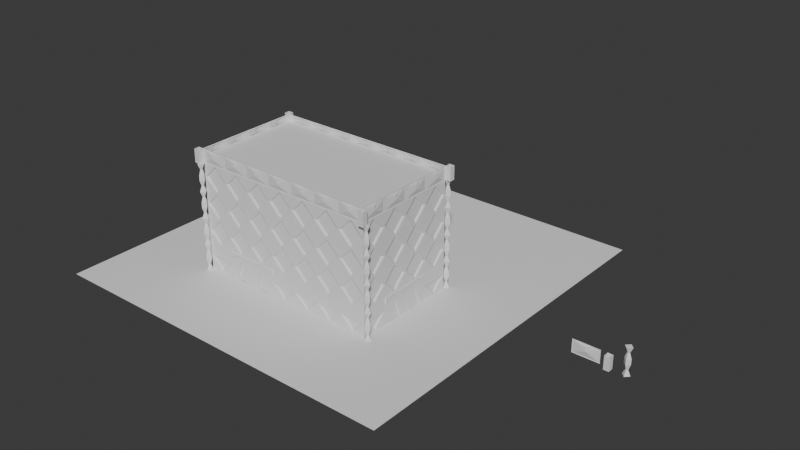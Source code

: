 # Source: generated_building_tutorial.blend  (saved by Blender 4.4.30; exported with 4.5.12 LTS)
import bpy
from mathutils import Matrix  # noqa: F401  (used for matrix-valued properties, if any)

bpy.ops.wm.read_factory_settings(use_empty=True)
scene = bpy.context.scene
scene.name = 'Scene'

# ---- collections
col_collection = bpy.data.collections.new('Collection'); scene.collection.children.link(col_collection)
col_ground_floor = bpy.data.collections.new('ground_floor'); scene.collection.children.link(col_ground_floor)

# ---- node groups
ng_geometry_nodes = bpy.data.node_groups.new('Geometry Nodes', 'GeometryNodeTree')
_s = ng_geometry_nodes.interface.new_socket(name='Geometry', in_out='OUTPUT', socket_type='NodeSocketGeometry')
_s = ng_geometry_nodes.interface.new_socket(name='Geometry', in_out='INPUT', socket_type='NodeSocketGeometry')
_s = ng_geometry_nodes.interface.new_socket(name='Width', in_out='INPUT', socket_type='NodeSocketInt')
_s.default_value = 6
_s.min_value = 2
_s.max_value = 1000
_s = ng_geometry_nodes.interface.new_socket(name='Height', in_out='INPUT', socket_type='NodeSocketInt')
_s.default_value = 6
_s.min_value = 2
_s.max_value = 1000
_s = ng_geometry_nodes.interface.new_socket(name='Length', in_out='INPUT', socket_type='NodeSocketInt')
_s.min_value = 0
_s.max_value = 100
_s = ng_geometry_nodes.interface.new_socket(name='Roof Corner', in_out='INPUT', socket_type='NodeSocketObject')
_s.default_value = None
_s = ng_geometry_nodes.interface.new_socket(name='Pillar', in_out='INPUT', socket_type='NodeSocketObject')
_s.default_value = None
_s = ng_geometry_nodes.interface.new_socket(name='Roof Wall', in_out='INPUT', socket_type='NodeSocketObject')
_s.default_value = None
_s = ng_geometry_nodes.interface.new_socket(name='Wall', in_out='INPUT', socket_type='NodeSocketObject')
_s.default_value = None
_s = ng_geometry_nodes.interface.new_socket(name='Ground Floor', in_out='INPUT', socket_type='NodeSocketCollection')
_s.default_value = col_ground_floor
ng_geometry_nodes.is_modifier = True
# nodes of 'Geometry Nodes' reference scene objects; filled in after objects exist

# ---- world
world_world = bpy.data.worlds.new('World'); scene.world = world_world
world_world.use_nodes = True; world_world.node_tree.nodes.clear()
_N = world_world.node_tree.nodes; _L = world_world.node_tree.links
n0 = _N.new('ShaderNodeOutputWorld'); n0.name = 'World Output'; n0.location = (300, 300)
n1 = _N.new('ShaderNodeBackground'); n1.name = 'Background'; n1.location = (10, 300)
n1.inputs[0].default_value = (0.05088, 0.05088, 0.05088, 1.0)
_L.new(n1.outputs[0], n0.inputs[0])
n0.is_active_output = True
world_world.color = (0.05088, 0.05088, 0.05088)
world_world.sun_shadow_jitter_overblur = 0.0

# ---- meshes
me_plane_001 = bpy.data.meshes.new('Plane.001')
me_plane_001.from_pydata([(0.0, -3.039e-11, 0.0), (1.0, -3.039e-11, 0.0), (0.0, -4.374e-08, 1.0), (1.0, -4.374e-08, 1.0), (0.5, 0.02166, 0.9283), (0.07173, 0.02166, 0.5), (0.9283, 0.02166, 0.5), (0.5, 0.02166, 0.07173), (0.5, -4.374e-08, 1.0), (0.0, -2.363e-08, 0.5), (0.5, -3.039e-11, 0.0), (1.0, -2.223e-08, 0.5), (0.5, 0.06063, 0.9283), (0.07173, 0.06063, 0.5), (0.5, 0.06063, 0.07173), (0.9283, 0.06063, 0.5)], [], [(0, 10, 9), (7, 6, 15, 14), (8, 11, 3), (8, 2, 9), (11, 10, 1), (5, 4, 8, 9), (7, 5, 9, 10), (4, 6, 11, 8), (6, 7, 10, 11), (13, 14, 15, 12), (5, 7, 14, 13), (6, 4, 12, 15), (4, 5, 13, 12)])
_uv = me_plane_001.uv_layers.new(name='UVMap')
_uv.uv.foreach_set('vector', [0.0, 0.0, 0.5272, 0.0, 0.0, 0.5399, 0.5275, 0.07447, 0.9294, 0.5073, 0.9294, 0.5073, 0.5275, 0.07447, 0.488, 1.0, 1.0, 0.5078, 1.0, 1.0, 0.488, 1.0, 0.0, 1.0, 0.0, 0.5399, 1.0, 0.5078, 0.5318, 0.0, 1.0, 0.0, 0.07287, 0.5348, 0.49, 0.931, 0.488, 1.0, 0.0, 0.5399, 0.5275, 0.07447, 0.07287, 0.5348, 0.0, 0.5399, 0.5318, 0.0, 0.49, 0.931, 0.9294, 0.5073, 1.0, 0.5078, 0.488, 1.0, 0.9294, 0.5073, 0.5275, 0.07447, 0.5318, 0.0, 1.0, 0.5078, 0.07287, 0.5348, 0.5275, 0.07447, 0.9294, 0.5073, 0.49, 0.931, 0.07287, 0.5348, 0.5275, 0.07447, 0.5275, 0.07447, 0.07287, 0.5348, 0.9294, 0.5073, 0.49, 0.931, 0.49, 0.931, 0.9294, 0.5073, 0.49, 0.931, 0.07287, 0.5348, 0.07287, 0.5348, 0.49, 0.931])
me_plane_001.update()
me_plane_004 = bpy.data.meshes.new('Plane.004')
me_plane_004.from_pydata([(0.0, 0.0, 0.0), (1.0, 0.0, 0.0), (0.0, -2.186e-08, 0.5), (1.0, -2.186e-08, 0.5), (0.5, -0.0517, 0.25), (0.5, -2.186e-08, 0.5), (0.3, -2.186e-08, 0.5), (0.7, -2.186e-08, 0.5), (0.5, -0.03706, 0.4), (0.0256, 0.009889, 0.4752), (0.02511, 0.01091, 0.02378), (0.9749, 0.01091, 0.02378), (0.9744, 0.009889, 0.4752), (0.3, 0.009889, 0.4752), (0.7, 0.009889, 0.4752), (0.5, 0.009889, 0.4752)], [], [(10, 11, 4), (13, 8, 15), (12, 4, 11), (4, 9, 10), (14, 8, 4, 12), (15, 8, 14), (9, 4, 8, 13), (10, 9, 2, 0), (11, 10, 0, 1), (12, 11, 1, 3), (9, 13, 6, 2), (15, 14, 7, 5), (13, 15, 5, 6), (14, 12, 3, 7)])
_uv = me_plane_004.uv_layers.new(name='UVMap')
_uv.uv.foreach_set('vector', [0.02511, 0.02551, 0.9731, 0.02378, 0.5, 0.25, 0.1078, 0.4543, 0.5, 0.277, 0.5, 0.4543, 0.9606, 0.475, 0.5, 0.25, 0.9731, 0.02378, 0.5, 0.25, 0.03939, 0.475, 0.02511, 0.02551, 0.8545, 0.4684, 0.5, 0.277, 0.5, 0.25, 0.9606, 0.475, 0.5, 0.4543, 0.5, 0.277, 0.8545, 0.4684, 0.03939, 0.475, 0.5, 0.25, 0.5, 0.277, 0.1078, 0.4543, 0.02511, 0.02551, 0.03939, 0.475, 0.0, 0.5, 0.0, 0.0, 0.9731, 0.02378, 0.02511, 0.02551, 0.0, 0.0, 1.0, 0.0, 0.9606, 0.475, 0.9731, 0.02378, 1.0, 0.0, 1.0, 0.5, 0.03939, 0.475, 0.1078, 0.4543, 0.1078, 0.5, 0.0, 0.5, 0.5, 0.4543, 0.8545, 0.4684, 0.8922, 0.5, 0.5, 0.5, 0.1078, 0.4543, 0.5, 0.4543, 0.5, 0.5, 0.1078, 0.5, 0.8545, 0.4684, 0.9606, 0.475, 1.0, 0.5, 0.8922, 0.5])
me_plane_004.update()
me_plane_005 = bpy.data.meshes.new('Plane.005')
me_plane_005.from_pydata([(-3.056e-07, -1.686e-07, 0.0), (0.1414, 0.1414, 0.0), (-2.74e-07, -2.002e-07, 1.0), (0.1414, 0.1414, 1.0), (0.1414, -0.1414, 1.0), (0.1414, -0.1414, 0.0), (0.2828, -1.639e-07, 0.0), (0.2828, -1.788e-07, 1.0), (0.09243, -7.451e-08, 0.8), (0.02347, -1.648e-07, 0.6), (0.02347, -1.593e-07, 0.4), (0.09243, -6.706e-08, 0.2), (0.1414, 0.04899, 0.2), (0.1414, 0.118, 0.4), (0.1414, 0.118, 0.6), (0.1414, 0.04899, 0.8), (0.1414, -0.04899, 0.8), (0.1414, -0.118, 0.6), (0.1414, -0.118, 0.4), (0.1414, -0.04899, 0.2), (0.1904, -4.47e-08, 0.2), (0.2594, -1.341e-07, 0.4), (0.2594, -1.341e-07, 0.6), (0.1904, -4.47e-08, 0.8)], [], [(8, 2, 3, 15), (16, 23, 7, 4), (3, 2, 4, 7), (0, 1, 6, 5), (15, 3, 7, 23), (11, 0, 5, 19), (2, 8, 16, 4), (8, 9, 17, 16), (9, 10, 18, 17), (10, 11, 19, 18), (1, 12, 20, 6), (12, 13, 21, 20), (13, 14, 22, 21), (14, 15, 23, 22), (5, 6, 20, 19), (19, 20, 21, 18), (18, 21, 22, 17), (17, 22, 23, 16), (0, 11, 12, 1), (11, 10, 13, 12), (10, 9, 14, 13), (9, 8, 15, 14)])
_uv = me_plane_005.uv_layers.new(name='UVMap')
_uv.uv.foreach_set('vector', [0.0, 0.8, 0.0, 1.0, 1.0, 1.0, 1.0, 0.8, 0.0, 0.8, 1.0, 0.8, 1.0, 1.0, 0.0, 1.0, 1.0, 1.0, 0.0, 1.0, 0.0, 1.0, 1.0, 1.0, 0.0, 0.0, 1.0, 0.0, 1.0, 0.0, 0.0, 0.0, 1.0, 0.8, 1.0, 1.0, 1.0, 1.0, 1.0, 0.8, 0.0, 0.2, 0.0, 0.0, 0.0, 0.0, 0.0, 0.2, 0.0, 1.0, 0.0, 0.8, 0.0, 0.8, 0.0, 1.0, 0.0, 0.8, 0.0, 0.6, 0.0, 0.6, 0.0, 0.8, 0.0, 0.6, 0.0, 0.4, 0.0, 0.4, 0.0, 0.6, 0.0, 0.4, 0.0, 0.2, 0.0, 0.2, 0.0, 0.4, 1.0, 0.0, 1.0, 0.2, 1.0, 0.2, 1.0, 0.0, 1.0, 0.2, 1.0, 0.4, 1.0, 0.4, 1.0, 0.2, 1.0, 0.4, 1.0, 0.6, 1.0, 0.6, 1.0, 0.4, 1.0, 0.6, 1.0, 0.8, 1.0, 0.8, 1.0, 0.6, 0.0, 0.0, 1.0, 0.0, 1.0, 0.2, 0.0, 0.2, 0.0, 0.2, 1.0, 0.2, 1.0, 0.4, 0.0, 0.4, 0.0, 0.4, 1.0, 0.4, 1.0, 0.6, 0.0, 0.6, 0.0, 0.6, 1.0, 0.6, 1.0, 0.8, 0.0, 0.8, 0.0, 0.0, 0.0, 0.2, 1.0, 0.2, 1.0, 0.0, 0.0, 0.2, 0.0, 0.4, 1.0, 0.4, 1.0, 0.2, 0.0, 0.4, 0.0, 0.6, 1.0, 0.6, 1.0, 0.4, 0.0, 0.6, 0.0, 0.8, 1.0, 0.8, 1.0, 0.6])
me_plane_005.update()
me_plane_007 = bpy.data.meshes.new('Plane.007')
me_plane_007.from_pydata([(0.1, -7.947e-09, 0.0998), (0.8997, -7.947e-09, 0.0998), (0.1, -5.166e-08, 0.9062), (0.8997, -5.166e-08, 0.9062), (0.4999, 0.02166, 0.8344), (0.1717, 0.02166, 0.5075), (0.828, 0.02166, 0.5075), (0.4999, 0.02166, 0.1715), (0.4999, -5.166e-08, 0.9062), (0.1, -3.155e-08, 0.5075), (0.4999, -7.947e-09, 0.0998), (0.8997, -3.014e-08, 0.5075), (0.4999, 0.06063, 0.8344), (0.1717, 0.06063, 0.5075), (0.4999, 0.06063, 0.1715), (0.828, 0.06063, 0.5075), (0.1636, -1.095e-08, 0.1634), (0.3462, -1.095e-08, 0.1634), (0.1636, -2.43e-08, 0.3538), (0.8361, -2.332e-08, 0.3538), (0.6535, -1.077e-08, 0.1634), (0.8361, -1.077e-08, 0.1634), (0.1636, 0.035, 0.3538), (0.1636, 0.035, 0.1634), (0.8361, 0.035, 0.1634), (0.8361, 0.035, 0.3538), (0.3462, 0.035, 0.1634), (0.6535, 0.035, 0.1634), (0.1, -5.166e-08, 1.007), (0.8997, -5.166e-08, 1.007), (0.4999, -5.166e-08, 1.007), (0.0, -7.947e-09, 0.1001), (0.0, -5.166e-08, 0.9065), (0.0, -3.155e-08, 0.5078), (0.0, -5.166e-08, 1.008), (0.9997, -7.947e-09, 0.1001), (0.9997, -5.166e-08, 0.9065), (0.9997, -3.014e-08, 0.5078), (0.9997, -5.166e-08, 1.008), (0.1, -7.947e-09, -0.000327), (0.8997, -7.947e-09, -0.000327), (0.4999, -7.947e-09, -0.000327), (0.0, -7.947e-09, 0.0), (0.9997, -7.947e-09, 0.0)], [], [(20, 21, 24, 27), (7, 6, 15, 14), (8, 11, 3), (8, 2, 9), (19, 20, 27, 25), (5, 4, 8, 9), (7, 5, 9, 10), (4, 6, 11, 8), (6, 7, 10, 11), (13, 14, 15, 12), (5, 7, 14, 13), (6, 4, 12, 15), (4, 5, 13, 12), (0, 10, 17, 16), (10, 9, 18, 17), (9, 0, 16, 18), (11, 10, 20, 19), (10, 1, 21, 20), (1, 11, 19, 21), (23, 26, 22), (25, 27, 24), (17, 18, 22, 26), (16, 17, 26, 23), (18, 16, 23, 22), (21, 19, 25, 24), (8, 3, 29, 30), (2, 8, 30, 28), (2, 28, 34, 32), (0, 9, 33, 31), (9, 2, 32, 33), (29, 3, 36, 38), (11, 1, 35, 37), (3, 11, 37, 36), (1, 10, 41, 40), (35, 1, 40, 43), (10, 0, 39, 41), (0, 31, 42, 39)])
_uv = me_plane_007.uv_layers.new(name='UVMap')
_uv.uv.foreach_set('vector', [0.6756, 0.06461, 0.9404, 0.06461, 0.9404, 0.06461, 0.6756, 0.06461, 0.5275, 0.07447, 0.9294, 0.5073, 0.9294, 0.5073, 0.5275, 0.07447, 0.488, 1.0, 1.0, 0.5078, 1.0, 1.0, 0.488, 1.0, 0.0, 1.0, 0.0, 0.5399, 0.9404, 0.3518, 0.6756, 0.06461, 0.6756, 0.06461, 0.9404, 0.3518, 0.07287, 0.5348, 0.49, 0.931, 0.488, 1.0, 0.0, 0.5399, 0.5275, 0.07447, 0.07287, 0.5348, 0.0, 0.5399, 0.5318, 0.0, 0.49, 0.931, 0.9294, 0.5073, 1.0, 0.5078, 0.488, 1.0, 0.9294, 0.5073, 0.5275, 0.07447, 0.5318, 0.0, 1.0, 0.5078, 0.07287, 0.5348, 0.5275, 0.07447, 0.9294, 0.5073, 0.49, 0.931, 0.07287, 0.5348, 0.5275, 0.07447, 0.5275, 0.07447, 0.07287, 0.5348, 0.9294, 0.5073, 0.49, 0.931, 0.49, 0.931, 0.9294, 0.5073, 0.49, 0.931, 0.07287, 0.5348, 0.07287, 0.5348, 0.49, 0.931, 0.0, 0.0, 0.5272, 0.0, 0.3653, 0.0687, 0.06709, 0.0687, 0.5272, 0.0, 0.0, 0.5399, 0.06709, 0.374, 0.3653, 0.0687, 0.0, 0.5399, 0.0, 0.0, 0.06709, 0.0687, 0.06709, 0.374, 1.0, 0.5078, 0.5318, 0.0, 0.6756, 0.06461, 0.9404, 0.3518, 0.5318, 0.0, 1.0, 0.0, 0.9404, 0.06461, 0.6756, 0.06461, 1.0, 0.0, 1.0, 0.5078, 0.9404, 0.3518, 0.9404, 0.06461, 0.06709, 0.0687, 0.3653, 0.0687, 0.06709, 0.374, 0.9404, 0.3518, 0.6756, 0.06461, 0.9404, 0.06461, 0.3653, 0.0687, 0.06709, 0.374, 0.06709, 0.374, 0.3653, 0.0687, 0.06709, 0.0687, 0.3653, 0.0687, 0.3653, 0.0687, 0.06709, 0.0687, 0.06709, 0.374, 0.06709, 0.0687, 0.06709, 0.0687, 0.06709, 0.374, 0.9404, 0.06461, 0.9404, 0.3518, 0.9404, 0.3518, 0.9404, 0.06461, 0.488, 1.0, 1.0, 1.0, 1.0, 1.0, 0.488, 1.0, 0.0, 1.0, 0.488, 1.0, 0.488, 1.0, 0.0, 1.0, 0.0, 1.0, 0.0, 1.0, 0.0, 1.0, 0.0, 1.0, 0.0, 0.0, 0.0, 0.5399, 0.0, 0.5399, 0.0, 0.0, 0.0, 0.5399, 0.0, 1.0, 0.0, 1.0, 0.0, 0.5399, 1.0, 1.0, 1.0, 1.0, 1.0, 1.0, 1.0, 1.0, 1.0, 0.5078, 1.0, 0.0, 1.0, 0.0, 1.0, 0.5078, 1.0, 1.0, 1.0, 0.5078, 1.0, 0.5078, 1.0, 1.0, 1.0, 0.0, 0.5318, 0.0, 0.5318, 0.0, 1.0, 0.0, 1.0, 0.0, 1.0, 0.0, 1.0, 0.0, 1.0, 0.0, 0.5272, 0.0, 0.0, 0.0, 0.0, 0.0, 0.5272, 0.0, 0.0, 0.0, 0.0, 0.0, 0.0, 0.0, 0.0, 0.0])
me_plane_007.update()
me_plane_002 = bpy.data.meshes.new('Plane.002')
me_plane_002.from_pydata([(0.0, 0.0, 0.0), (0.0, -0.2, -8.742e-09), (0.0, -2.186e-08, 0.5), (0.0, -0.2, 0.5), (0.2, -0.2, -8.742e-09), (0.2, -0.2, 0.5), (0.2, 0.0, 0.0), (0.2, -2.186e-08, 0.5)], [], [(0, 1, 3, 2), (3, 1, 4, 5), (5, 4, 6, 7), (7, 6, 0, 2)])
_uv = me_plane_002.uv_layers.new(name='UVMap')
_uv.uv.foreach_set('vector', [0.0, 0.0, 1.0, 0.0, 1.0, 1.0, 0.0, 1.0, 1.0, 1.0, 1.0, 0.0, 1.0, 0.0, 1.0, 1.0, 1.0, 1.0, 1.0, 0.0, 1.0, 0.0, 1.0, 1.0, 1.0, 1.0, 1.0, 0.0, 1.0, 0.0, 1.0, 1.0])
me_plane_002.update()
me_cube = bpy.data.meshes.new('Cube')
me_cube.from_pydata([(-1.0, -1.0, -1.0), (-1.0, -1.0, 1.0), (-1.0, 1.0, -1.0), (-1.0, 1.0, 1.0), (1.0, -1.0, -1.0), (1.0, -1.0, 1.0), (1.0, 1.0, -1.0), (1.0, 1.0, 1.0)], [], [(0, 1, 3, 2), (2, 3, 7, 6), (6, 7, 5, 4), (4, 5, 1, 0), (2, 6, 4, 0), (7, 3, 1, 5)])
_uv = me_cube.uv_layers.new(name='UVMap')
_uv.uv.foreach_set('vector', [0.375, 0.0, 0.625, 0.0, 0.625, 0.25, 0.375, 0.25, 0.375, 0.25, 0.625, 0.25, 0.625, 0.5, 0.375, 0.5, 0.375, 0.5, 0.625, 0.5, 0.625, 0.75, 0.375, 0.75, 0.375, 0.75, 0.625, 0.75, 0.625, 1.0, 0.375, 1.0, 0.125, 0.5, 0.375, 0.5, 0.375, 0.75, 0.125, 0.75, 0.625, 0.5, 0.875, 0.5, 0.875, 0.75, 0.625, 0.75])
me_cube.update()
me_grid = bpy.data.meshes.new('Grid')
me_grid.from_pydata([(-1.0, -1.0, 0.0), (-0.8, -1.0, 0.0), (-0.6, -1.0, 0.0), (-0.4, -1.0, 0.0), (-0.2, -1.0, 0.0), (0.0, -1.0, 0.0), (0.2, -1.0, 0.0), (0.4, -1.0, 0.0), (0.6, -1.0, 0.0), (0.8, -1.0, 0.0), (1.0, -1.0, 0.0), (-1.0, -0.8, 0.0), (-0.8, -0.8, 0.0), (-0.6, -0.8, 0.0), (-0.4, -0.8, 0.0), (-0.2, -0.8, 0.0), (0.0, -0.8, 0.0), (0.2, -0.8, 0.0), (0.4, -0.8, 0.0), (0.6, -0.8, 0.0), (0.8, -0.8, 0.0), (1.0, -0.8, 0.0), (-1.0, -0.6, 0.0), (-0.8, -0.6, 0.0), (-0.6, -0.6, 0.0), (-0.4, -0.6, 0.0), (-0.2, -0.6, 0.0), (0.0, -0.6, 0.0), (0.2, -0.6, 0.0), (0.4, -0.6, 0.0), (0.6, -0.6, 0.0), (0.8, -0.6, 0.0), (1.0, -0.6, 0.0), (-1.0, -0.4, 0.0), (-0.8, -0.4, 0.0), (-0.6, -0.4, 0.0), (-0.4, -0.4, 0.0), (-0.2, -0.4, 0.0), (0.0, -0.4, 0.0), (0.2, -0.4, 0.0), (0.4, -0.4, 0.0), (0.6, -0.4, 0.0), (0.8, -0.4, 0.0), (1.0, -0.4, 0.0), (-1.0, -0.2, 0.0), (-0.8, -0.2, 0.0), (-0.6, -0.2, 0.0), (-0.4, -0.2, 0.0), (-0.2, -0.2, 0.0), (0.0, -0.2, 0.0), (0.2, -0.2, 0.0), (0.4, -0.2, 0.0), (0.6, -0.2, 0.0), (0.8, -0.2, 0.0), (1.0, -0.2, 0.0), (-1.0, 0.0, 0.0), (-0.8, 0.0, 0.0), (-0.6, 0.0, 0.0), (-0.4, 0.0, 0.0), (-0.2, 0.0, 0.0), (0.0, 0.0, 0.0), (0.2, 0.0, 0.0), (0.4, 0.0, 0.0), (0.6, 0.0, 0.0), (0.8, 0.0, 0.0), (1.0, 0.0, 0.0), (-1.0, 0.2, 0.0), (-0.8, 0.2, 0.0), (-0.6, 0.2, 0.0), (-0.4, 0.2, 0.0), (-0.2, 0.2, 0.0), (0.0, 0.2, 0.0), (0.2, 0.2, 0.0), (0.4, 0.2, 0.0), (0.6, 0.2, 0.0), (0.8, 0.2, 0.0), (1.0, 0.2, 0.0), (-1.0, 0.4, 0.0), (-0.8, 0.4, 0.0), (-0.6, 0.4, 0.0), (-0.4, 0.4, 0.0), (-0.2, 0.4, 0.0), (0.0, 0.4, 0.0), (0.2, 0.4, 0.0), (0.4, 0.4, 0.0), (0.6, 0.4, 0.0), (0.8, 0.4, 0.0), (1.0, 0.4, 0.0), (-1.0, 0.6, 0.0), (-0.8, 0.6, 0.0), (-0.6, 0.6, 0.0), (-0.4, 0.6, 0.0), (-0.2, 0.6, 0.0), (0.0, 0.6, 0.0), (0.2, 0.6, 0.0), (0.4, 0.6, 0.0), (0.6, 0.6, 0.0), (0.8, 0.6, 0.0), (1.0, 0.6, 0.0), (-1.0, 0.8, 0.0), (-0.8, 0.8, 0.0), (-0.6, 0.8, 0.0), (-0.4, 0.8, 0.0), (-0.2, 0.8, 0.0), (0.0, 0.8, 0.0), (0.2, 0.8, 0.0), (0.4, 0.8, 0.0), (0.6, 0.8, 0.0), (0.8, 0.8, 0.0), (1.0, 0.8, 0.0), (-1.0, 1.0, 0.0), (-0.8, 1.0, 0.0), (-0.6, 1.0, 0.0), (-0.4, 1.0, 0.0), (-0.2, 1.0, 0.0), (0.0, 1.0, 0.0), (0.2, 1.0, 0.0), (0.4, 1.0, 0.0), (0.6, 1.0, 0.0), (0.8, 1.0, 0.0), (1.0, 1.0, 0.0)], [], [(0, 1, 12, 11), (1, 2, 13, 12), (2, 3, 14, 13), (3, 4, 15, 14), (4, 5, 16, 15), (5, 6, 17, 16), (6, 7, 18, 17), (7, 8, 19, 18), (8, 9, 20, 19), (9, 10, 21, 20), (11, 12, 23, 22), (12, 13, 24, 23), (13, 14, 25, 24), (14, 15, 26, 25), (15, 16, 27, 26), (16, 17, 28, 27), (17, 18, 29, 28), (18, 19, 30, 29), (19, 20, 31, 30), (20, 21, 32, 31), (22, 23, 34, 33), (23, 24, 35, 34), (24, 25, 36, 35), (25, 26, 37, 36), (26, 27, 38, 37), (27, 28, 39, 38), (28, 29, 40, 39), (29, 30, 41, 40), (30, 31, 42, 41), (31, 32, 43, 42), (33, 34, 45, 44), (34, 35, 46, 45), (35, 36, 47, 46), (36, 37, 48, 47), (37, 38, 49, 48), (38, 39, 50, 49), (39, 40, 51, 50), (40, 41, 52, 51), (41, 42, 53, 52), (42, 43, 54, 53), (44, 45, 56, 55), (45, 46, 57, 56), (46, 47, 58, 57), (47, 48, 59, 58), (48, 49, 60, 59), (49, 50, 61, 60), (50, 51, 62, 61), (51, 52, 63, 62), (52, 53, 64, 63), (53, 54, 65, 64), (55, 56, 67, 66), (56, 57, 68, 67), (57, 58, 69, 68), (58, 59, 70, 69), (59, 60, 71, 70), (60, 61, 72, 71), (61, 62, 73, 72), (62, 63, 74, 73), (63, 64, 75, 74), (64, 65, 76, 75), (66, 67, 78, 77), (67, 68, 79, 78), (68, 69, 80, 79), (69, 70, 81, 80), (70, 71, 82, 81), (71, 72, 83, 82), (72, 73, 84, 83), (73, 74, 85, 84), (74, 75, 86, 85), (75, 76, 87, 86), (77, 78, 89, 88), (78, 79, 90, 89), (79, 80, 91, 90), (80, 81, 92, 91), (81, 82, 93, 92), (82, 83, 94, 93), (83, 84, 95, 94), (84, 85, 96, 95), (85, 86, 97, 96), (86, 87, 98, 97), (88, 89, 100, 99), (89, 90, 101, 100), (90, 91, 102, 101), (91, 92, 103, 102), (92, 93, 104, 103), (93, 94, 105, 104), (94, 95, 106, 105), (95, 96, 107, 106), (96, 97, 108, 107), (97, 98, 109, 108), (99, 100, 111, 110), (100, 101, 112, 111), (101, 102, 113, 112), (102, 103, 114, 113), (103, 104, 115, 114), (104, 105, 116, 115), (105, 106, 117, 116), (106, 107, 118, 117), (107, 108, 119, 118), (108, 109, 120, 119)])
_uv = me_grid.uv_layers.new(name='UVMap')
_uv.uv.foreach_set('vector', [0.0, 0.0, 0.1, 0.0, 0.1, 0.1, 0.0, 0.1, 0.1, 0.0, 0.2, 0.0, 0.2, 0.1, 0.1, 0.1, 0.2, 0.0, 0.3, 0.0, 0.3, 0.1, 0.2, 0.1, 0.3, 0.0, 0.4, 0.0, 0.4, 0.1, 0.3, 0.1, 0.4, 0.0, 0.5, 0.0, 0.5, 0.1, 0.4, 0.1, 0.5, 0.0, 0.6, 0.0, 0.6, 0.1, 0.5, 0.1, 0.6, 0.0, 0.7, 0.0, 0.7, 0.1, 0.6, 0.1, 0.7, 0.0, 0.8, 0.0, 0.8, 0.1, 0.7, 0.1, 0.8, 0.0, 0.9, 0.0, 0.9, 0.1, 0.8, 0.1, 0.9, 0.0, 1.0, 0.0, 1.0, 0.1, 0.9, 0.1, 0.0, 0.1, 0.1, 0.1, 0.1, 0.2, 0.0, 0.2, 0.1, 0.1, 0.2, 0.1, 0.2, 0.2, 0.1, 0.2, 0.2, 0.1, 0.3, 0.1, 0.3, 0.2, 0.2, 0.2, 0.3, 0.1, 0.4, 0.1, 0.4, 0.2, 0.3, 0.2, 0.4, 0.1, 0.5, 0.1, 0.5, 0.2, 0.4, 0.2, 0.5, 0.1, 0.6, 0.1, 0.6, 0.2, 0.5, 0.2, 0.6, 0.1, 0.7, 0.1, 0.7, 0.2, 0.6, 0.2, 0.7, 0.1, 0.8, 0.1, 0.8, 0.2, 0.7, 0.2, 0.8, 0.1, 0.9, 0.1, 0.9, 0.2, 0.8, 0.2, 0.9, 0.1, 1.0, 0.1, 1.0, 0.2, 0.9, 0.2, 0.0, 0.2, 0.1, 0.2, 0.1, 0.3, 0.0, 0.3, 0.1, 0.2, 0.2, 0.2, 0.2, 0.3, 0.1, 0.3, 0.2, 0.2, 0.3, 0.2, 0.3, 0.3, 0.2, 0.3, 0.3, 0.2, 0.4, 0.2, 0.4, 0.3, 0.3, 0.3, 0.4, 0.2, 0.5, 0.2, 0.5, 0.3, 0.4, 0.3, 0.5, 0.2, 0.6, 0.2, 0.6, 0.3, 0.5, 0.3, 0.6, 0.2, 0.7, 0.2, 0.7, 0.3, 0.6, 0.3, 0.7, 0.2, 0.8, 0.2, 0.8, 0.3, 0.7, 0.3, 0.8, 0.2, 0.9, 0.2, 0.9, 0.3, 0.8, 0.3, 0.9, 0.2, 1.0, 0.2, 1.0, 0.3, 0.9, 0.3, 0.0, 0.3, 0.1, 0.3, 0.1, 0.4, 0.0, 0.4, 0.1, 0.3, 0.2, 0.3, 0.2, 0.4, 0.1, 0.4, 0.2, 0.3, 0.3, 0.3, 0.3, 0.4, 0.2, 0.4, 0.3, 0.3, 0.4, 0.3, 0.4, 0.4, 0.3, 0.4, 0.4, 0.3, 0.5, 0.3, 0.5, 0.4, 0.4, 0.4, 0.5, 0.3, 0.6, 0.3, 0.6, 0.4, 0.5, 0.4, 0.6, 0.3, 0.7, 0.3, 0.7, 0.4, 0.6, 0.4, 0.7, 0.3, 0.8, 0.3, 0.8, 0.4, 0.7, 0.4, 0.8, 0.3, 0.9, 0.3, 0.9, 0.4, 0.8, 0.4, 0.9, 0.3, 1.0, 0.3, 1.0, 0.4, 0.9, 0.4, 0.0, 0.4, 0.1, 0.4, 0.1, 0.5, 0.0, 0.5, 0.1, 0.4, 0.2, 0.4, 0.2, 0.5, 0.1, 0.5, 0.2, 0.4, 0.3, 0.4, 0.3, 0.5, 0.2, 0.5, 0.3, 0.4, 0.4, 0.4, 0.4, 0.5, 0.3, 0.5, 0.4, 0.4, 0.5, 0.4, 0.5, 0.5, 0.4, 0.5, 0.5, 0.4, 0.6, 0.4, 0.6, 0.5, 0.5, 0.5, 0.6, 0.4, 0.7, 0.4, 0.7, 0.5, 0.6, 0.5, 0.7, 0.4, 0.8, 0.4, 0.8, 0.5, 0.7, 0.5, 0.8, 0.4, 0.9, 0.4, 0.9, 0.5, 0.8, 0.5, 0.9, 0.4, 1.0, 0.4, 1.0, 0.5, 0.9, 0.5, 0.0, 0.5, 0.1, 0.5, 0.1, 0.6, 0.0, 0.6, 0.1, 0.5, 0.2, 0.5, 0.2, 0.6, 0.1, 0.6, 0.2, 0.5, 0.3, 0.5, 0.3, 0.6, 0.2, 0.6, 0.3, 0.5, 0.4, 0.5, 0.4, 0.6, 0.3, 0.6, 0.4, 0.5, 0.5, 0.5, 0.5, 0.6, 0.4, 0.6, 0.5, 0.5, 0.6, 0.5, 0.6, 0.6, 0.5, 0.6, 0.6, 0.5, 0.7, 0.5, 0.7, 0.6, 0.6, 0.6, 0.7, 0.5, 0.8, 0.5, 0.8, 0.6, 0.7, 0.6, 0.8, 0.5, 0.9, 0.5, 0.9, 0.6, 0.8, 0.6, 0.9, 0.5, 1.0, 0.5, 1.0, 0.6, 0.9, 0.6, 0.0, 0.6, 0.1, 0.6, 0.1, 0.7, 0.0, 0.7, 0.1, 0.6, 0.2, 0.6, 0.2, 0.7, 0.1, 0.7, 0.2, 0.6, 0.3, 0.6, 0.3, 0.7, 0.2, 0.7, 0.3, 0.6, 0.4, 0.6, 0.4, 0.7, 0.3, 0.7, 0.4, 0.6, 0.5, 0.6, 0.5, 0.7, 0.4, 0.7, 0.5, 0.6, 0.6, 0.6, 0.6, 0.7, 0.5, 0.7, 0.6, 0.6, 0.7, 0.6, 0.7, 0.7, 0.6, 0.7, 0.7, 0.6, 0.8, 0.6, 0.8, 0.7, 0.7, 0.7, 0.8, 0.6, 0.9, 0.6, 0.9, 0.7, 0.8, 0.7, 0.9, 0.6, 1.0, 0.6, 1.0, 0.7, 0.9, 0.7, 0.0, 0.7, 0.1, 0.7, 0.1, 0.8, 0.0, 0.8, 0.1, 0.7, 0.2, 0.7, 0.2, 0.8, 0.1, 0.8, 0.2, 0.7, 0.3, 0.7, 0.3, 0.8, 0.2, 0.8, 0.3, 0.7, 0.4, 0.7, 0.4, 0.8, 0.3, 0.8, 0.4, 0.7, 0.5, 0.7, 0.5, 0.8, 0.4, 0.8, 0.5, 0.7, 0.6, 0.7, 0.6, 0.8, 0.5, 0.8, 0.6, 0.7, 0.7, 0.7, 0.7, 0.8, 0.6, 0.8, 0.7, 0.7, 0.8, 0.7, 0.8, 0.8, 0.7, 0.8, 0.8, 0.7, 0.9, 0.7, 0.9, 0.8, 0.8, 0.8, 0.9, 0.7, 1.0, 0.7, 1.0, 0.8, 0.9, 0.8, 0.0, 0.8, 0.1, 0.8, 0.1, 0.9, 0.0, 0.9, 0.1, 0.8, 0.2, 0.8, 0.2, 0.9, 0.1, 0.9, 0.2, 0.8, 0.3, 0.8, 0.3, 0.9, 0.2, 0.9, 0.3, 0.8, 0.4, 0.8, 0.4, 0.9, 0.3, 0.9, 0.4, 0.8, 0.5, 0.8, 0.5, 0.9, 0.4, 0.9, 0.5, 0.8, 0.6, 0.8, 0.6, 0.9, 0.5, 0.9, 0.6, 0.8, 0.7, 0.8, 0.7, 0.9, 0.6, 0.9, 0.7, 0.8, 0.8, 0.8, 0.8, 0.9, 0.7, 0.9, 0.8, 0.8, 0.9, 0.8, 0.9, 0.9, 0.8, 0.9, 0.9, 0.8, 1.0, 0.8, 1.0, 0.9, 0.9, 0.9, 0.0, 0.9, 0.1, 0.9, 0.1, 1.0, 0.0, 1.0, 0.1, 0.9, 0.2, 0.9, 0.2, 1.0, 0.1, 1.0, 0.2, 0.9, 0.3, 0.9, 0.3, 1.0, 0.2, 1.0, 0.3, 0.9, 0.4, 0.9, 0.4, 1.0, 0.3, 1.0, 0.4, 0.9, 0.5, 0.9, 0.5, 1.0, 0.4, 1.0, 0.5, 0.9, 0.6, 0.9, 0.6, 1.0, 0.5, 1.0, 0.6, 0.9, 0.7, 0.9, 0.7, 1.0, 0.6, 1.0, 0.7, 0.9, 0.8, 0.9, 0.8, 1.0, 0.7, 1.0, 0.8, 0.9, 0.9, 0.9, 0.9, 1.0, 0.8, 1.0, 0.9, 0.9, 1.0, 0.9, 1.0, 1.0, 0.9, 1.0])
me_grid.update()
me_plane = bpy.data.meshes.new('Plane')
me_plane.from_pydata([(0.0, 0.0, 0.0), (1.0, 0.0, 0.0), (0.0, -4.371e-08, 1.0), (1.0, -4.371e-08, 1.0), (0.0, -3.278e-08, 0.75), (1.0, -3.278e-08, 0.75), (0.5, 0.0, 0.0), (0.5, -4.371e-08, 1.0), (0.5, -3.278e-08, 0.75), (0.25, -4.371e-08, 1.0), (0.25, -3.278e-08, 0.75), (0.25, 0.0, 0.0), (0.75, 0.0, 0.0), (0.75, -4.371e-08, 1.0), (0.75, -3.278e-08, 0.75), (0.25, 0.04677, 0.0), (0.5, 0.04677, 0.0), (0.5, 0.04677, 0.75), (0.75, 0.04677, 0.0), (0.75, -3.825e-08, 0.875), (0.25, -3.825e-08, 0.875), (1.0, -0.03344, 0.75), (1.0, -0.03344, 1.0), (0.25, -0.03344, 1.0), (0.0, -0.03344, 1.0), (0.0, -0.03344, 0.75), (0.75, -0.03344, 1.0), (0.5, -0.03344, 1.0), (0.25, -0.03344, 0.875), (0.75, -0.03344, 0.875)], [], [(14, 5, 19), (12, 1, 5, 14), (11, 8, 10), (10, 8, 7, 20), (4, 10, 20), (0, 11, 10, 4), (6, 12, 18, 16), (8, 14, 19, 7), (8, 12, 14), (8, 11, 15, 17), (16, 18, 17), (17, 15, 16), (12, 8, 17, 18), (11, 6, 16, 15), (27, 29, 26), (13, 7, 27, 26), (19, 5, 21, 29), (3, 13, 26, 22), (2, 4, 25, 24), (29, 21, 22, 26), (28, 27, 23), (28, 23, 24, 25), (7, 9, 23, 27), (20, 7, 27, 28), (5, 3, 22, 21), (4, 20, 28, 25), (9, 2, 24, 23), (7, 19, 29, 27)])
_uv = me_plane.uv_layers.new(name='UVMap')
_uv.uv.foreach_set('vector', [0.75, 0.75, 1.0, 0.75, 0.75, 0.875, 0.75, 0.0, 1.0, 0.0, 1.0, 0.75, 0.75, 0.75, 0.25, 0.0, 0.5, 0.75, 0.25, 0.75, 0.25, 0.75, 0.5, 0.75, 0.5, 1.0, 0.25, 0.875, 0.0, 0.75, 0.25, 0.75, 0.25, 0.875, 0.0, 0.0, 0.25, 0.0, 0.25, 0.75, 0.0, 0.75, 0.0, 0.0, 0.0, 0.0, 0.0, 0.0, 0.0, 0.0, 0.5, 0.75, 0.75, 0.75, 0.75, 0.875, 0.5, 1.0, 0.5, 0.75, 0.75, 0.0, 0.75, 0.75, 0.5, 0.75, 0.25, 0.0, 0.25, 0.0, 0.5, 0.75, 0.5, 0.0, 0.75, 0.0, 0.5, 0.75, 0.5, 0.75, 0.25, 0.0, 0.5, 0.0, 0.75, 0.0, 0.5, 0.75, 0.5, 0.75, 0.75, 0.0, 0.0, 0.0, 0.0, 0.0, 0.0, 0.0, 0.0, 0.0, 0.5, 1.0, 0.75, 0.875, 0.75, 1.0, 0.0, 0.0, 0.0, 0.0, 0.0, 0.0, 0.0, 0.0, 0.75, 0.875, 1.0, 0.75, 1.0, 0.75, 0.75, 0.875, 0.0, 0.0, 0.0, 0.0, 0.0, 0.0, 0.0, 0.0, 0.0, 0.0, 0.0, 0.0, 0.0, 0.0, 0.0, 0.0, 0.75, 0.875, 1.0, 0.75, 1.0, 1.0, 0.75, 1.0, 0.25, 0.875, 0.5, 1.0, 0.25, 1.0, 0.25, 0.875, 0.25, 1.0, 0.0, 1.0, 0.0, 0.75, 0.0, 0.0, 0.0, 0.0, 0.0, 0.0, 0.0, 0.0, 0.25, 0.875, 0.5, 1.0, 0.5, 1.0, 0.25, 0.875, 0.0, 0.0, 0.0, 0.0, 0.0, 0.0, 0.0, 0.0, 0.0, 0.75, 0.25, 0.875, 0.25, 0.875, 0.0, 0.75, 0.0, 0.0, 0.0, 0.0, 0.0, 0.0, 0.0, 0.0, 0.5, 1.0, 0.75, 0.875, 0.75, 0.875, 0.5, 1.0])
me_plane.update()
me_plane_006 = bpy.data.meshes.new('Plane.006')
me_plane_006.from_pydata([(0.0, -7.947e-09, 0.0), (1.0, -7.947e-09, 0.0), (0.0, -5.166e-08, 1.0), (1.0, -5.166e-08, 1.0), (0.07173, 0.02166, 0.5), (0.9283, 0.02166, 0.5), (0.5, 0.02166, 0.07173), (0.5, -5.166e-08, 1.0), (0.0, -3.155e-08, 0.5), (0.5, -7.947e-09, 0.0), (1.0, -3.014e-08, 0.5), (0.07173, 0.06063, 0.5), (0.5, 0.06063, 0.07173), (0.9283, 0.06063, 0.5)], [], [(0, 9, 8), (6, 5, 13, 12), (7, 10, 3), (7, 2, 8), (10, 9, 1), (6, 4, 8, 9), (5, 6, 9, 10), (11, 12, 13), (4, 6, 12, 11), (7, 8, 10), (8, 4, 5, 10), (5, 4, 11, 13)])
_uv = me_plane_006.uv_layers.new(name='UVMap')
_uv.uv.foreach_set('vector', [0.0, 0.0, 0.5272, 0.0, 0.0, 0.5399, 0.5275, 0.07447, 0.9294, 0.5073, 0.9294, 0.5073, 0.5275, 0.07447, 0.488, 1.0, 1.0, 0.5078, 1.0, 1.0, 0.488, 1.0, 0.0, 1.0, 0.0, 0.5399, 1.0, 0.5078, 0.5318, 0.0, 1.0, 0.0, 0.5275, 0.07447, 0.07287, 0.5348, 0.0, 0.5399, 0.5318, 0.0, 0.9294, 0.5073, 0.5275, 0.07447, 0.5318, 0.0, 1.0, 0.5078, 0.07287, 0.5348, 0.5275, 0.07447, 0.9294, 0.5073, 0.07287, 0.5348, 0.5275, 0.07447, 0.5275, 0.07447, 0.07287, 0.5348, 0.488, 1.0, 0.0, 0.5399, 1.0, 0.5078, 0.0, 0.5399, 0.07287, 0.5348, 0.9294, 0.5073, 1.0, 0.5078, 0.9294, 0.5073, 0.07287, 0.5348, 0.07287, 0.5348, 0.9294, 0.5073])
me_plane_006.update()

# ---- objects
ob_wall_01 = bpy.data.objects.new('wall_01', me_plane_001)
ob_half_wall_01 = bpy.data.objects.new('half_wall_01', me_plane_004)
ob_pillar = bpy.data.objects.new('pillar', me_plane_005)
ob_wall_03 = bpy.data.objects.new('wall_03', me_plane_007)
ob_top_corner = bpy.data.objects.new('top_corner', me_plane_002)
ob_cube = bpy.data.objects.new('Cube', me_cube)
ob_grid = bpy.data.objects.new('Grid', me_grid)
ob_door = bpy.data.objects.new('door', me_plane)
ob_wall_02 = bpy.data.objects.new('wall_02', me_plane_006)
_N = ng_geometry_nodes.nodes; _L = ng_geometry_nodes.links
n0 = _N.new('NodeGroupOutput'); n0.name = 'Group Output'; n0.location = (5980, 220)
n1 = _N.new('GeometryNodeMeshGrid'); n1.name = 'Grid'; n1.location = (-1620, 380)
n2 = _N.new('GeometryNodeInstanceOnPoints'); n2.name = 'Instance on Points'; n2.location = (1320, 520)
n2.inputs[3].default_value = True
n3 = _N.new('GeometryNodeObjectInfo'); n3.name = 'Object Info'; n3.location = (1060, 440)
n3.inputs[1].default_value = True
n4 = _N.new('GeometryNodeTransform'); n4.name = 'Transform Geometry'; n4.location = (-1360, 440)
n4.inputs[2].default_value = (1.571, 0.0, 0.0)
n5 = _N.new('NodeGroupInput'); n5.name = 'Group Input'; n5.location = (-2040, 300)
n6 = _N.new('ShaderNodeMath'); n6.name = 'Math'; n6.location = (-1820, 460)
n6.operation = 'SUBTRACT'
n6.inputs[1].default_value = 1.0
n7 = _N.new('ShaderNodeMath'); n7.name = 'Math.001'; n7.location = (-1820, 240)
n7.operation = 'SUBTRACT'
n7.inputs[1].default_value = 1.0
n8 = _N.new('GeometryNodeSeparateGeometry'); n8.name = 'Separate Geometry'; n8.location = (280, 540)
n9 = _N.new('ShaderNodeSeparateXYZ'); n9.name = 'Separate XYZ'; n9.location = (-920, 400)
n10 = _N.new('GeometryNodeInputPosition'); n10.name = 'Position'; n10.location = (-1100, 340)
n11 = _N.new('GeometryNodeInstanceOnPoints'); n11.name = 'Instance on Points.001'; n11.location = (1100, 840)
n12 = _N.new('GeometryNodeObjectInfo'); n12.name = 'Object Info.001'; n12.location = (840, 720)
n12.inputs[1].default_value = True
n13 = _N.new('GeometryNodeJoinGeometry'); n13.name = 'Join Geometry'; n13.location = (1720, 920)
n14 = _N.new('FunctionNodeCompare'); n14.name = 'Compare'; n14.location = (-600, 340)
n14.operation = 'GREATER_EQUAL'
n15 = _N.new('GeometryNodeBoundBox'); n15.name = 'Bounding Box'; n15.location = (-1120, 140)
n16 = _N.new('ShaderNodeSeparateXYZ'); n16.name = 'Separate XYZ.002'; n16.location = (-920, 220)
n17 = _N.new('GeometryNodeSeparateGeometry'); n17.name = 'Separate Geometry.001'; n17.location = (680, 20)
n18 = _N.new('GeometryNodeInstanceOnPoints'); n18.name = 'Instance on Points.002'; n18.location = (1420, 120)
n18.inputs[3].default_value = True
n19 = _N.new('FunctionNodeCompare'); n19.name = 'Compare.001'; n19.location = (-600, 120)
n19.operation = 'LESS_EQUAL'
n20 = _N.new('ShaderNodeSeparateXYZ'); n20.name = 'Separate XYZ.001'; n20.location = (-920, 40)
n21 = _N.new('GeometryNodeSeparateGeometry'); n21.name = 'Separate Geometry.002'; n21.location = (480, 320)
n22 = _N.new('FunctionNodeBooleanMath'); n22.name = 'Boolean Math'; n22.location = (-360, 260)
n22.operation = 'NOR'
n23 = _N.new('GeometryNodeSeparateGeometry'); n23.name = 'Separate Geometry.003'; n23.location = (60, 760)
n24 = _N.new('FunctionNodeCompare'); n24.name = 'Compare.002'; n24.location = (-600, 580)
n24.operation = 'EQUAL'
n25 = _N.new('GeometryNodeInstanceOnPoints'); n25.name = 'Instance on Points.003'; n25.location = (800, 1180)
n26 = _N.new('GeometryNodeObjectInfo'); n26.name = 'Object Info.003'; n26.location = (540, 1060)
n26.inputs[1].default_value = True
n27 = _N.new('GeometryNodeSeparateGeometry'); n27.name = 'Separate Geometry.004'; n27.location = (-140, 920)
n28 = _N.new('GeometryNodeInstanceOnPoints'); n28.name = 'Instance on Points.004'; n28.location = (500, 1460)
n29 = _N.new('GeometryNodeObjectInfo'); n29.name = 'Object Info.004'; n29.location = (260, 1360)
n29.inputs[1].default_value = True
n30 = _N.new('FunctionNodeBooleanMath'); n30.name = 'Boolean Math.002'; n30.location = (-400, 740)
n31 = _N.new('GeometryNodeCollectionInfo'); n31.name = 'Collection Info'; n31.location = (1140, 60)
n31.inputs[1].default_value = True
n32 = _N.new('FunctionNodeRandomValue'); n32.name = 'Random Value'; n32.location = (1140, -100)
n32.data_type = 'INT'
n32.inputs[5].default_value = 1
n33 = _N.new('GeometryNodeTransform'); n33.name = 'Transform Geometry.001'; n33.location = (2880, 1280)
n34 = _N.new('GeometryNodeTransform'); n34.name = 'Transform Geometry.002'; n34.location = (2880, 900)
n34.inputs[2].default_value = (0.0, 0.0, 3.142)
n35 = _N.new('GeometryNodeJoinGeometry'); n35.name = 'Join Geometry.001'; n35.location = (3220, 900)
n36 = _N.new('GeometryNodeInstanceOnPoints'); n36.name = 'Instance on Points.005'; n36.location = (1300, -1200)
n37 = _N.new('GeometryNodeObjectInfo'); n37.name = 'Object Info.002'; n37.location = (1020, -1300)
n37.inputs[1].default_value = True
n38 = _N.new('GeometryNodeTransform'); n38.name = 'Transform Geometry.003'; n38.location = (-1380, -1100)
n38.inputs[2].default_value = (1.571, 0.0, 0.0)
n39 = _N.new('NodeGroupInput'); n39.name = 'Group Input.001'; n39.location = (-2060, -1200)
n40 = _N.new('ShaderNodeMath'); n40.name = 'Math.002'; n40.location = (-1840, -1080)
n40.operation = 'SUBTRACT'
n40.inputs[1].default_value = 1.0
n41 = _N.new('ShaderNodeMath'); n41.name = 'Math.003'; n41.location = (-1840, -1300)
n41.operation = 'SUBTRACT'
n41.inputs[1].default_value = 1.0
n42 = _N.new('GeometryNodeSeparateGeometry'); n42.name = 'Separate Geometry.005'; n42.location = (160, -1000)
n43 = _N.new('ShaderNodeSeparateXYZ'); n43.name = 'Separate XYZ.003'; n43.location = (-940, -1140)
n44 = _N.new('GeometryNodeInputPosition'); n44.name = 'Position.001'; n44.location = (-1120, -1200)
n45 = _N.new('GeometryNodeInstanceOnPoints'); n45.name = 'Instance on Points.006'; n45.location = (1100, -880)
n46 = _N.new('GeometryNodeObjectInfo'); n46.name = 'Object Info.005'; n46.location = (840, -1000)
n46.inputs[1].default_value = True
n47 = _N.new('GeometryNodeJoinGeometry'); n47.name = 'Join Geometry.002'; n47.location = (1740, -820)
n48 = _N.new('FunctionNodeCompare'); n48.name = 'Compare.003'; n48.location = (-620, -1200)
n48.operation = 'GREATER_EQUAL'
n49 = _N.new('GeometryNodeBoundBox'); n49.name = 'Bounding Box.001'; n49.location = (-1140, -1400)
n50 = _N.new('ShaderNodeSeparateXYZ'); n50.name = 'Separate XYZ.004'; n50.location = (-940, -1320)
n51 = _N.new('GeometryNodeSeparateGeometry'); n51.name = 'Separate Geometry.006'; n51.location = (580, -1520)
n52 = _N.new('GeometryNodeInstanceOnPoints'); n52.name = 'Instance on Points.007'; n52.location = (1320, -1600)
n52.inputs[3].default_value = True
n53 = _N.new('FunctionNodeCompare'); n53.name = 'Compare.004'; n53.location = (-620, -1420)
n53.operation = 'LESS_EQUAL'
n54 = _N.new('ShaderNodeSeparateXYZ'); n54.name = 'Separate XYZ.005'; n54.location = (-940, -1500)
n55 = _N.new('GeometryNodeSeparateGeometry'); n55.name = 'Separate Geometry.007'; n55.location = (360, -1260)
n56 = _N.new('FunctionNodeBooleanMath'); n56.name = 'Boolean Math.001'; n56.location = (-380, -1280)
n56.operation = 'NOR'
n57 = _N.new('GeometryNodeSeparateGeometry'); n57.name = 'Separate Geometry.008'; n57.location = (-60, -840)
n58 = _N.new('FunctionNodeCompare'); n58.name = 'Compare.005'; n58.location = (-620, -960)
n58.operation = 'EQUAL'
n59 = _N.new('GeometryNodeInstanceOnPoints'); n59.name = 'Instance on Points.008'; n59.location = (760, -580)
n59.inputs[3].default_value = True
n60 = _N.new('GeometryNodeObjectInfo'); n60.name = 'Object Info.006'; n60.location = (500, -700)
n60.inputs[1].default_value = True
n61 = _N.new('GeometryNodeSeparateGeometry'); n61.name = 'Separate Geometry.009'; n61.location = (-260, -680)
n62 = _N.new('GeometryNodeInstanceOnPoints'); n62.name = 'Instance on Points.009'; n62.location = (520, -280)
n63 = _N.new('GeometryNodeObjectInfo'); n63.name = 'Object Info.007'; n63.location = (280, -380)
n63.inputs[1].default_value = True
n64 = _N.new('FunctionNodeBooleanMath'); n64.name = 'Boolean Math.003'; n64.location = (-420, -800)
n65 = _N.new('GeometryNodeCollectionInfo'); n65.name = 'Collection Info.001'; n65.location = (1040, -1660)
n65.inputs[1].default_value = True
n66 = _N.new('FunctionNodeRandomValue'); n66.name = 'Random Value.001'; n66.location = (1040, -1820)
n66.data_type = 'INT'
n66.inputs[5].default_value = 1
n67 = _N.new('GeometryNodeTransform'); n67.name = 'Transform Geometry.004'; n67.location = (2780, -440)
n67.inputs[2].default_value = (0.0, 0.0, 4.712)
n68 = _N.new('GeometryNodeTransform'); n68.name = 'Transform Geometry.005'; n68.location = (2800, -820)
n68.inputs[2].default_value = (0.0, 0.0, 1.571)
n69 = _N.new('GeometryNodeJoinGeometry'); n69.name = 'Join Geometry.003'; n69.location = (3160, -660)
n70 = _N.new('GeometryNodeJoinGeometry'); n70.name = 'Join Geometry.004'; n70.location = (3580, 240)
n71 = _N.new('GeometryNodeMeshGrid'); n71.name = 'Grid.001'; n71.location = (-1600, -1160)
n72 = _N.new('ShaderNodeCombineXYZ'); n72.name = 'Combine XYZ'; n72.location = (2620, -980)
n72.inputs[1].default_value = 2.5
n73 = _N.new('NodeGroupInput'); n73.name = 'Group Input.002'; n73.location = (1780, -1040)
n74 = _N.new('ShaderNodeMath'); n74.name = 'Math.004'; n74.location = (2260, -1000)
n74.operation = 'DIVIDE'
n74.inputs[1].default_value = 2.0
n75 = _N.new('ShaderNodeMath'); n75.name = 'Math.005'; n75.location = (2440, -980)
n75.inputs[1].default_value = -0.5
n76 = _N.new('ShaderNodeCombineXYZ'); n76.name = 'Combine XYZ.001'; n76.location = (2600, -520)
n76.inputs[1].default_value = 2.5
n77 = _N.new('ShaderNodeMath'); n77.name = 'Math.006'; n77.location = (2060, -520)
n77.operation = 'DIVIDE'
n77.inputs[1].default_value = 2.0
n78 = _N.new('ShaderNodeMath'); n78.name = 'Math.007'; n78.location = (2420, -520)
n79 = _N.new('ShaderNodeMath'); n79.name = 'Math.008'; n79.location = (2240, -520)
n79.operation = 'MULTIPLY'
n79.inputs[1].default_value = -1.0
n80 = _N.new('NodeGroupInput'); n80.name = 'Group Input.003'; n80.location = (1740, -540)
n81 = _N.new('ShaderNodeCombineXYZ'); n81.name = 'Combine XYZ.002'; n81.location = (2620, 700)
n82 = _N.new('NodeGroupInput'); n82.name = 'Group Input.004'; n82.location = (2000, 660)
n83 = _N.new('ShaderNodeMath'); n83.name = 'Math.009'; n83.location = (2260, 680)
n83.operation = 'DIVIDE'
n83.inputs[1].default_value = 2.0
n84 = _N.new('ShaderNodeMath'); n84.name = 'Math.010'; n84.location = (2440, 700)
n84.inputs[1].default_value = 2.0
n85 = _N.new('ShaderNodeCombineXYZ'); n85.name = 'Combine XYZ.003'; n85.location = (2620, 1380)
n86 = _N.new('ShaderNodeMath'); n86.name = 'Math.011'; n86.location = (2060, 1360)
n86.operation = 'DIVIDE'
n86.inputs[1].default_value = 2.0
n87 = _N.new('ShaderNodeMath'); n87.name = 'Math.012'; n87.location = (2420, 1360)
n87.inputs[1].default_value = 3.0
n88 = _N.new('ShaderNodeMath'); n88.name = 'Math.013'; n88.location = (2240, 1360)
n88.operation = 'MULTIPLY'
n88.inputs[1].default_value = -1.0
n89 = _N.new('NodeGroupInput'); n89.name = 'Group Input.005'; n89.location = (1740, 1340)
n90 = _N.new('GeometryNodeJoinGeometry'); n90.name = 'Join Geometry.005'; n90.location = (4820, 220)
n91 = _N.new('GeometryNodeMeshGrid'); n91.name = 'Grid.002'; n91.location = (3920, 100)
n92 = _N.new('GeometryNodeTransform'); n92.name = 'Transform Geometry.006'; n92.location = (4640, 120)
n93 = _N.new('NodeGroupInput'); n93.name = 'Group Input.006'; n93.location = (3540, 60)
n94 = _N.new('ShaderNodeMath'); n94.name = 'Math.014'; n94.location = (3720, 180)
n94.operation = 'SUBTRACT'
n94.inputs[1].default_value = 1.0
n95 = _N.new('ShaderNodeMath'); n95.name = 'Math.015'; n95.location = (3720, -100)
n95.operation = 'SUBTRACT'
n95.inputs[1].default_value = 1.0
n96 = _N.new('ShaderNodeCombineXYZ'); n96.name = 'Combine XYZ.004'; n96.location = (4460, 20)
n96.inputs[1].default_value = 2.5
n97 = _N.new('ShaderNodeMath'); n97.name = 'Math.016'; n97.location = (4120, 0)
n97.operation = 'DIVIDE'
n97.inputs[1].default_value = 2.0
n98 = _N.new('ShaderNodeMath'); n98.name = 'Math.017'; n98.location = (4280, 0)
n98.operation = 'SUBTRACT'
n98.inputs[1].default_value = 0.25
n99 = _N.new('NodeGroupInput'); n99.name = 'Group Input.007'; n99.location = (-40, 1260)
n100 = _N.new('NodeGroupInput'); n100.name = 'Group Input.008'; n100.location = (-40, -360)
n101 = _N.new('GeometryNodeTransform'); n101.name = 'Transform Geometry.007'; n101.location = (5700, 240)
n102 = _N.new('ShaderNodeCombineXYZ'); n102.name = 'Combine XYZ.005'; n102.location = (5440, 40)
n103 = _N.new('ShaderNodeMath'); n103.name = 'Math.018'; n103.location = (5100, 20)
n103.operation = 'DIVIDE'
n103.inputs[1].default_value = 2.0
n104 = _N.new('ShaderNodeMath'); n104.name = 'Math.019'; n104.location = (5260, 20)
n104.operation = 'SUBTRACT'
n105 = _N.new('NodeGroupInput'); n105.name = 'Group Input.009'; n105.location = (4920, 60)
_L.new(n3.outputs[4], n2.inputs[2])
_L.new(n1.outputs[0], n4.inputs[0])
_L.new(n5.outputs[1], n6.inputs[0])
_L.new(n6.outputs[0], n1.inputs[0])
_L.new(n5.outputs[1], n1.inputs[2])
_L.new(n5.outputs[2], n7.inputs[0])
_L.new(n7.outputs[0], n1.inputs[1])
_L.new(n5.outputs[2], n1.inputs[3])
_L.new(n10.outputs[0], n9.inputs[0])
_L.new(n12.outputs[4], n11.inputs[2])
_L.new(n8.outputs[0], n11.inputs[0])
_L.new(n11.outputs[0], n13.inputs[0])
_L.new(n2.outputs[0], n13.inputs[0])
_L.new(n14.outputs[0], n8.inputs[1])
_L.new(n15.outputs[2], n16.inputs[0])
_L.new(n16.outputs[2], n14.inputs[1])
_L.new(n9.outputs[2], n14.inputs[0])
_L.new(n4.outputs[0], n15.inputs[0])
_L.new(n18.outputs[0], n13.inputs[0])
_L.new(n17.outputs[0], n18.inputs[0])
_L.new(n9.outputs[2], n19.inputs[0])
_L.new(n15.outputs[1], n20.inputs[0])
_L.new(n20.outputs[2], n19.inputs[1])
_L.new(n21.outputs[0], n2.inputs[0])
_L.new(n14.outputs[0], n22.inputs[0])
_L.new(n19.outputs[0], n22.inputs[1])
_L.new(n22.outputs[0], n21.inputs[1])
_L.new(n19.outputs[0], n17.inputs[1])
_L.new(n8.outputs[1], n21.inputs[0])
_L.new(n21.outputs[1], n17.inputs[0])
_L.new(n23.outputs[1], n8.inputs[0])
_L.new(n9.outputs[0], n24.inputs[0])
_L.new(n16.outputs[0], n24.inputs[1])
_L.new(n26.outputs[4], n25.inputs[2])
_L.new(n23.outputs[0], n25.inputs[0])
_L.new(n25.outputs[0], n13.inputs[0])
_L.new(n29.outputs[4], n28.inputs[2])
_L.new(n27.outputs[0], n28.inputs[0])
_L.new(n14.outputs[0], n30.inputs[0])
_L.new(n24.outputs[0], n30.inputs[1])
_L.new(n30.outputs[0], n27.inputs[1])
_L.new(n4.outputs[0], n27.inputs[0])
_L.new(n27.outputs[1], n23.inputs[0])
_L.new(n28.outputs[0], n13.inputs[0])
_L.new(n32.outputs[2], n18.inputs[4])
_L.new(n31.outputs[0], n18.inputs[2])
_L.new(n24.outputs[0], n23.inputs[1])
_L.new(n13.outputs[0], n33.inputs[0])
_L.new(n13.outputs[0], n34.inputs[0])
_L.new(n33.outputs[0], n35.inputs[0])
_L.new(n34.outputs[0], n35.inputs[0])
_L.new(n37.outputs[4], n36.inputs[2])
_L.new(n44.outputs[0], n43.inputs[0])
_L.new(n46.outputs[4], n45.inputs[2])
_L.new(n42.outputs[0], n45.inputs[0])
_L.new(n45.outputs[0], n47.inputs[0])
_L.new(n36.outputs[0], n47.inputs[0])
_L.new(n48.outputs[0], n42.inputs[1])
_L.new(n49.outputs[2], n50.inputs[0])
_L.new(n50.outputs[2], n48.inputs[1])
_L.new(n43.outputs[2], n48.inputs[0])
_L.new(n38.outputs[0], n49.inputs[0])
_L.new(n52.outputs[0], n47.inputs[0])
_L.new(n51.outputs[0], n52.inputs[0])
_L.new(n43.outputs[2], n53.inputs[0])
_L.new(n49.outputs[1], n54.inputs[0])
_L.new(n54.outputs[2], n53.inputs[1])
_L.new(n55.outputs[0], n36.inputs[0])
_L.new(n48.outputs[0], n56.inputs[0])
_L.new(n53.outputs[0], n56.inputs[1])
_L.new(n56.outputs[0], n55.inputs[1])
_L.new(n53.outputs[0], n51.inputs[1])
_L.new(n42.outputs[1], n55.inputs[0])
_L.new(n55.outputs[1], n51.inputs[0])
_L.new(n57.outputs[1], n42.inputs[0])
_L.new(n43.outputs[0], n58.inputs[0])
_L.new(n50.outputs[0], n58.inputs[1])
_L.new(n60.outputs[4], n59.inputs[2])
_L.new(n57.outputs[0], n59.inputs[0])
_L.new(n59.outputs[0], n47.inputs[0])
_L.new(n63.outputs[4], n62.inputs[2])
_L.new(n61.outputs[0], n62.inputs[0])
_L.new(n48.outputs[0], n64.inputs[0])
_L.new(n58.outputs[0], n64.inputs[1])
_L.new(n64.outputs[0], n61.inputs[1])
_L.new(n38.outputs[0], n61.inputs[0])
_L.new(n61.outputs[1], n57.inputs[0])
_L.new(n62.outputs[0], n47.inputs[0])
_L.new(n66.outputs[2], n52.inputs[4])
_L.new(n65.outputs[0], n52.inputs[2])
_L.new(n58.outputs[0], n57.inputs[1])
_L.new(n47.outputs[0], n67.inputs[0])
_L.new(n47.outputs[0], n68.inputs[0])
_L.new(n67.outputs[0], n69.inputs[0])
_L.new(n68.outputs[0], n69.inputs[0])
_L.new(n35.outputs[0], n70.inputs[0])
_L.new(n101.outputs[0], n0.inputs[0])
_L.new(n69.outputs[0], n70.inputs[0])
_L.new(n39.outputs[3], n41.inputs[0])
_L.new(n41.outputs[0], n71.inputs[0])
_L.new(n40.outputs[0], n71.inputs[1])
_L.new(n71.outputs[0], n38.inputs[0])
_L.new(n39.outputs[3], n71.inputs[2])
_L.new(n39.outputs[2], n71.inputs[3])
_L.new(n39.outputs[2], n40.inputs[0])
_L.new(n72.outputs[0], n68.inputs[1])
_L.new(n75.outputs[0], n72.inputs[0])
_L.new(n73.outputs[1], n74.inputs[0])
_L.new(n74.outputs[0], n75.inputs[0])
_L.new(n78.outputs[0], n76.inputs[0])
_L.new(n76.outputs[0], n67.inputs[1])
_L.new(n77.outputs[0], n79.inputs[0])
_L.new(n79.outputs[0], n78.inputs[0])
_L.new(n80.outputs[1], n77.inputs[0])
_L.new(n83.outputs[0], n84.inputs[0])
_L.new(n86.outputs[0], n88.inputs[0])
_L.new(n88.outputs[0], n87.inputs[0])
_L.new(n81.outputs[0], n34.inputs[1])
_L.new(n84.outputs[0], n81.inputs[1])
_L.new(n82.outputs[3], n83.inputs[0])
_L.new(n87.outputs[0], n85.inputs[1])
_L.new(n89.outputs[3], n86.inputs[0])
_L.new(n85.outputs[0], n33.inputs[1])
_L.new(n70.outputs[0], n90.inputs[0])
_L.new(n92.outputs[0], n90.inputs[0])
_L.new(n91.outputs[0], n92.inputs[0])
_L.new(n93.outputs[1], n91.inputs[2])
_L.new(n93.outputs[3], n91.inputs[3])
_L.new(n93.outputs[1], n94.inputs[0])
_L.new(n94.outputs[0], n91.inputs[0])
_L.new(n93.outputs[3], n95.inputs[0])
_L.new(n95.outputs[0], n91.inputs[1])
_L.new(n96.outputs[0], n92.inputs[1])
_L.new(n93.outputs[2], n97.inputs[0])
_L.new(n97.outputs[0], n98.inputs[0])
_L.new(n98.outputs[0], n96.inputs[2])
_L.new(n99.outputs[4], n29.inputs[0])
_L.new(n99.outputs[5], n26.inputs[0])
_L.new(n99.outputs[6], n12.inputs[0])
_L.new(n99.outputs[7], n3.inputs[0])
_L.new(n99.outputs[8], n31.inputs[0])
_L.new(n100.outputs[4], n63.inputs[0])
_L.new(n100.outputs[5], n60.inputs[0])
_L.new(n100.outputs[6], n46.inputs[0])
_L.new(n100.outputs[7], n37.inputs[0])
_L.new(n100.outputs[8], n65.inputs[0])
_L.new(n103.outputs[0], n104.inputs[0])
_L.new(n104.outputs[0], n102.inputs[2])
_L.new(n90.outputs[0], n101.inputs[0])
_L.new(n105.outputs[2], n103.inputs[0])
_L.new(n102.outputs[0], n101.inputs[1])
n0.is_active_output = True

# ---- transforms, parenting, visibility, modifiers, constraints
ob_wall_01.location = (0.0, 0.0, 0.0)
ob_half_wall_01.location = (8.876, 0.0, 0.0)
ob_pillar.location = (10.63, 0.0, 0.0)
ob_wall_03.location = (0.0, 0.0, 0.0)
ob_top_corner.location = (10.1, 0.0, 0.0)
ob_cube.location = (0.0, -3.955, 0.0)
_m = ob_cube.modifiers.new('GeometryNodes', 'NODES')
_m.node_group = ng_geometry_nodes
_gi = [s.identifier for s in ng_geometry_nodes.interface.items_tree if s.item_type == 'SOCKET' and s.in_out == 'INPUT']
_m[_gi[1]] = 8  # Width
_m[_gi[2]] = 5  # Height
_m[_gi[3]] = 5  # Length
_m[_gi[4]] = ob_top_corner  # Roof Corner
_m[_gi[5]] = ob_pillar  # Pillar
_m[_gi[6]] = ob_half_wall_01  # Roof Wall
_m[_gi[7]] = ob_wall_01  # Wall
_m[_gi[8]] = col_ground_floor  # Ground Floor
ob_grid.location = (0.0, 0.0, 0.0)
ob_grid.scale = (6.783, 6.783, 6.783)
ob_door.location = (0.0, 0.0, 0.0)
ob_wall_02.location = (0.0, 0.0, 0.0)

# ---- collection membership
col_collection.objects.link(ob_wall_01)
col_collection.objects.link(ob_half_wall_01)
col_collection.objects.link(ob_pillar)
col_collection.objects.link(ob_wall_03)
col_collection.objects.link(ob_top_corner)
col_collection.objects.link(ob_cube)
col_collection.objects.link(ob_grid)
col_ground_floor.objects.link(ob_door)
col_ground_floor.objects.link(ob_wall_02)

# ---- scene / render settings (as saved in the file)
scene.frame_start = 1; scene.frame_end = 250; scene.frame_set(1)
scene.render.engine = 'BLENDER_EEVEE_NEXT'
bpy.context.view_layer.update()

# ---- added for rendering (the .blend has no active camera and no usable light): camera, sun
cam_auto = bpy.data.cameras.new('AutoCamera')
cam_auto.lens = 50.0
cam_auto.sensor_width = 36.0
cam_auto.clip_end = 1000.0
ob_auto_camera = bpy.data.objects.new('AutoCamera', cam_auto)
scene.collection.objects.link(ob_auto_camera)
ob_auto_camera.location = (23.0673, -25.2028, 18.9267)
ob_auto_camera.rotation_euler = (1.09748, -7.21219e-08, 0.694738)
scene.camera = ob_auto_camera
light_auto_sun = bpy.data.lights.new('AutoSun', 'SUN')
light_auto_sun.energy = 3.0
light_auto_sun.angle = 0.0523599
ob_auto_sun = bpy.data.objects.new('AutoSun', light_auto_sun)
scene.collection.objects.link(ob_auto_sun)
ob_auto_sun.rotation_euler = (0.872665, 0.174533, 0.523599)
bpy.context.view_layer.update()
